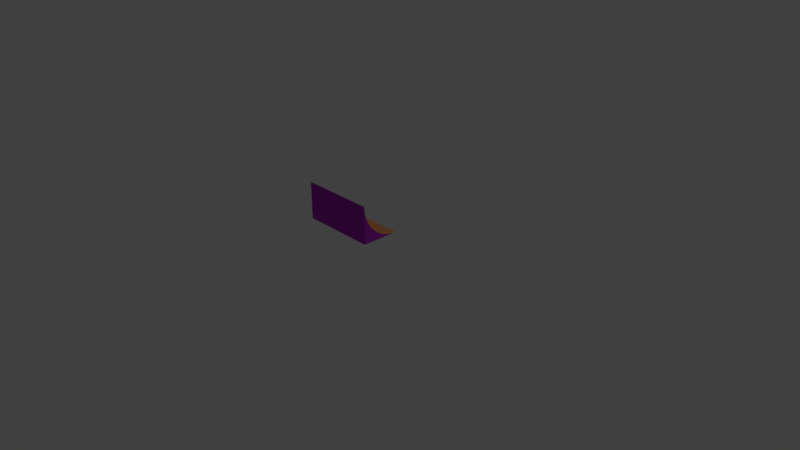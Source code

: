 # Source: slope_cube_top_yellow.blend  (saved by Blender 2.79.0; exported with 4.5.12 LTS)
import bpy
from mathutils import Matrix  # noqa: F401  (used for matrix-valued properties, if any)

bpy.ops.wm.read_factory_settings(use_empty=True)
scene = bpy.context.scene
scene.name = 'Scene'

# ---- collections
col_collection_1 = bpy.data.collections.new('Collection 1'); scene.collection.children.link(col_collection_1)

# ---- materials (node trees are filled in below, after node groups)
mat_material = bpy.data.materials.new('Material')
mat_material.alpha_threshold = 0.0
mat_material.use_transparent_shadow = False
mat_material.diffuse_color = (0.4323, 0.02468, 0.5489, 1.0)
mat_material.roughness = 0.5
mat_material.specular_intensity = 1.0
mat_material.line_color = (0.0, 0.0, 0.0, 1.0)
mat_material_001 = bpy.data.materials.new('Material.001')
mat_material_001.alpha_threshold = 0.0
mat_material_001.use_transparent_shadow = False
mat_material_001.diffuse_color = (0.8, 0.3332, 0.1068, 1.0)
mat_material_001.roughness = 0.5

# ---- material node trees

# ---- world
world_world = bpy.data.worlds.new('World'); scene.world = world_world
world_world.color = (0.05088, 0.05088, 0.05088)
world_world.use_sun_shadow = False
world_world.sun_shadow_jitter_overblur = 0.0
world_world.cycles.sampling_method = 'MANUAL'

# ---- cameras
cam_camera = bpy.data.cameras.new('Camera')
cam_camera.clip_end = 100.0
cam_camera.lens = 35.0
cam_camera.sensor_width = 32.0
cam_camera.sensor_height = 18.0
cam_camera.ortho_scale = 7.314
cam_camera.dof.focus_distance = 0.0
cam_camera.dof.aperture_fstop = 128.0

# ---- lights
light_lamp = bpy.data.lights.new('Lamp', 'POINT')
light_lamp.transmission_factor = 0.0
light_lamp.cutoff_distance = 30.0
light_lamp.energy = 100.0
light_lamp.shadow_buffer_clip_start = 1.001
light_lamp.shadow_soft_size = 0.1
light_lamp.shadow_maximum_resolution = 0.006
light_lamp.use_absolute_resolution = True

# ---- meshes
me_cube = bpy.data.meshes.new('Cube')
me_cube.from_pydata([(-1.0, -1.0, 1.0), (1.0, -1.0, 1.0), (1.0, -1.0, 2.0), (1.0, 1.066e-14, 1.0), (1.0, -0.9945, 1.895), (1.0, -0.9781, 1.792), (1.0, -0.9511, 1.691), (1.0, -0.9135, 1.593), (1.0, -0.866, 1.5), (1.0, -0.809, 1.412), (1.0, -0.7431, 1.331), (1.0, -0.6691, 1.257), (1.0, -0.5878, 1.191), (1.0, -0.5, 1.134), (1.0, -0.4067, 1.086), (1.0, -0.309, 1.049), (1.0, -0.2079, 1.022), (1.0, -0.1045, 1.005), (-1.0, 1.788e-07, 1.0), (-1.0, -1.0, 2.0), (-1.0, -0.1045, 1.005), (-1.0, -0.2079, 1.022), (-1.0, -0.309, 1.049), (-1.0, -0.4067, 1.086), (-1.0, -0.5, 1.134), (-1.0, -0.5878, 1.191), (-1.0, -0.6691, 1.257), (-1.0, -0.7431, 1.331), (-1.0, -0.809, 1.412), (-1.0, -0.866, 1.5), (-1.0, -0.9135, 1.593), (-1.0, -0.9511, 1.691), (-1.0, -0.9781, 1.792), (-1.0, -0.9945, 1.895)], [], [(1, 0, 18, 3), (1, 3, 17, 16, 15, 14, 13, 12, 11, 10, 9, 8, 7, 6, 5, 4, 2), (2, 4, 33, 19), (4, 5, 32, 33), (5, 6, 31, 32), (6, 7, 30, 31), (7, 8, 29, 30), (8, 9, 28, 29), (9, 10, 27, 28), (10, 11, 26, 27), (11, 12, 25, 26), (12, 13, 24, 25), (13, 14, 23, 24), (14, 15, 22, 23), (15, 16, 21, 22), (16, 17, 20, 21), (17, 3, 18, 20), (19, 0, 1, 2), (18, 0, 19, 33, 32, 31, 30, 29, 28, 27, 26, 25, 24, 23, 22, 21, 20)])
me_cube.polygons.foreach_set('material_index', [1, 0, 1, 1, 1, 1, 1, 1, 1, 1, 1, 1, 1, 1, 1, 1, 1, 0, 0])
me_cube.materials.append(mat_material)
me_cube.materials.append(mat_material_001)
me_cube.use_remesh_preserve_volume = False
me_cube.use_remesh_preserve_attributes = False
me_cube.use_mirror_vertex_groups = False
me_cube.update()

# ---- objects
ob_cube = bpy.data.objects.new('Cube', me_cube)
ob_lamp = bpy.data.objects.new('Lamp', light_lamp)
ob_camera = bpy.data.objects.new('Camera', cam_camera)

# ---- transforms, parenting, visibility, modifiers, constraints
ob_cube.location = (0.0, 0.0, 0.0)
ob_cube.scale = (0.5, 0.5, 0.5)
ob_cube.lock_rotations_4d = False
ob_cube.empty_display_type = 'ARROWS'
ob_cube.lineart.crease_threshold = 0.0
ob_lamp.location = (4.076, 1.005, 5.904)
ob_lamp.rotation_euler = (0.6503, 0.05522, 1.866)
ob_lamp.lock_rotations_4d = False
ob_lamp.empty_display_type = 'ARROWS'
ob_lamp.color = (0.0, 0.0, 0.0, 0.0)
ob_lamp.lineart.crease_threshold = 0.0
ob_camera.location = (7.481, -6.508, 5.344)
ob_camera.rotation_euler = (1.109, 0.0, 0.8149)
ob_camera.lock_rotations_4d = False
ob_camera.empty_display_type = 'ARROWS'
ob_camera.color = (0.0, 0.0, 0.0, 0.0)
ob_camera.display_type = 'WIRE'
ob_camera.lineart.crease_threshold = 0.0

# ---- collection membership
col_collection_1.objects.link(ob_cube)
col_collection_1.objects.link(ob_lamp)
col_collection_1.objects.link(ob_camera)

# ---- scene / render settings (as saved in the file)
scene.camera = ob_camera
scene.frame_start = 1; scene.frame_end = 250; scene.frame_set(1)
scene.render.engine = 'BLENDER_EEVEE_NEXT'
scene.render.resolution_percentage = 50
scene.render.dither_intensity = 0.0
scene.cycles.use_denoising = False
scene.cycles.samples = 128
scene.cycles.sampling_pattern = 'TABULATED_SOBOL'
scene.cycles.use_adaptive_sampling = False
scene.cycles.use_light_tree = False
scene.cycles.blur_glossy = 0.0
scene.cycles.sample_clamp_indirect = 0.0
scene.view_settings.view_transform = 'Standard'
bpy.context.view_layer.update()
